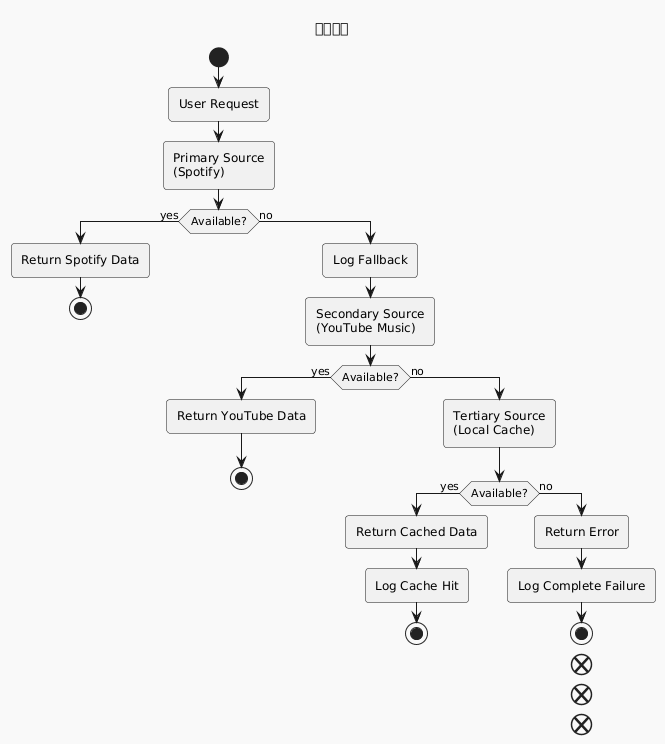

The diagram above was rendered by PlantUML. Its source (embedded in the PNG):
@startuml

skinparam BackgroundColor F9F9F9
skinparam shadowing false
skinparam RoundCorner 7
skinparam ArrowColor 191919
skinparam FontColor 191919
skinparam SequenceLifeLineBorderColor 393939
skinparam SequenceGroupHeaderFontColor 191919
skinparam SequenceGroupFontColor 393939
skinparam SequenceGroupBorderColor 393939
skinparam SequenceGroupBorderThickness 1

skinparam sequenceDivider {
    BorderColor 191919
    BorderThickness 1
    FontColor 191919
}

skinparam participant {
    BackgroundColor E55756
    BorderColor 191919
    FontColor F9F9F9
    BorderThickness 1.5
}

skinparam database {
    BackgroundColor A4DBD8
    BorderColor 191919
    FontColor 191919
}

skinparam entity {
    BackgroundColor EFBABC
    BorderColor 191919
    FontColor 191919
}

skinparam note {
    BackgroundColor e5e5e5
    BorderColor 191919
    FontColor 191919
    BorderThickness 1.5
}

skinparam actor {
    BackgroundColor 191919
    BorderColor 191919
    FontColor 191919
}

skinparam boundary {
    BackgroundColor EFBABC
    BorderColor 191919
    FontColor 191919
}

skinparam control {
    BackgroundColor EFBABC
    BorderColor 191919
    FontColor 191919
}

skinparam collections {
    BackgroundColor E55756
    BorderColor 191919
    FontColor 191919
    BorderThickness 1.5
}

skinparam queue {
    BackgroundColor E55756
    BorderColor 191919
    FontColor FFF
    BorderThickness 1.5
}

title 多源策略
start

:User Request;

:Primary Source\n(Spotify);

if (Available?) then (yes)
  :Return Spotify Data;
  stop
else (no)
  :Log Fallback;
  :Secondary Source\n(YouTube Music);

  if (Available?) then (yes)
    :Return YouTube Data;
    stop
  else (no)
    :Tertiary Source\n(Local Cache);

    if (Available?) then (yes)
      :Return Cached Data;
      :Log Cache Hit;
      stop
    else (no)
      :Return Error;
      :Log Complete Failure;
      stop
    end
  end
end

@enduml